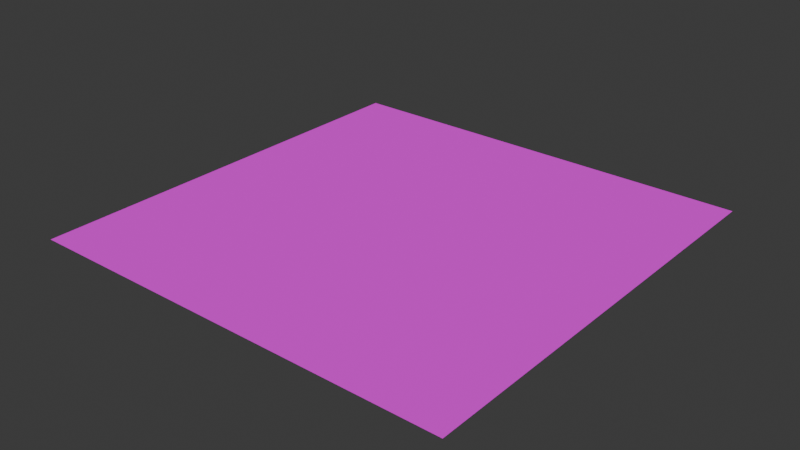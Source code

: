 # Source: Grass.blend  (saved by Blender 4.4.30; exported with 4.5.12 LTS)
import bpy
from mathutils import Matrix  # noqa: F401  (used for matrix-valued properties, if any)

bpy.ops.wm.read_factory_settings(use_empty=True)
scene = bpy.context.scene
scene.name = 'Scene'

# ---- collections
col_collection = bpy.data.collections.new('Collection'); scene.collection.children.link(col_collection)

# ---- images (referenced by path relative to the original .blend; pixels are not part of the script)
import os
ASSET_DIR = os.environ.get("B2B_ASSET_DIR", "")  # directory of the original .blend (textures are referenced by path, not embedded)
HERE = os.path.dirname(os.path.abspath(__file__))  # packed textures are extracted next to this script under _unpacked/

def load_image(name, relpath, width, height, colorspace="sRGB"):
    """Load a texture the original file referenced (path relative to the .blend, or extracted next to this script)."""
    p = next((c for c in (os.path.join(HERE, relpath), os.path.join(ASSET_DIR, relpath)) if relpath and os.path.exists(c)), "")
    if p:
        img = bpy.data.images.load(p, check_existing=True)
        img.name = name
    else:  # same state as the original file: an image datablock whose file is absent (Cycles renders it pink)
        img = bpy.data.images.new(name, width, height)
        img.source = "FILE"
        img.filepath = "//" + (relpath or name)
    img.colorspace_settings.name = colorspace
    return img
img_grass_texture_9_png = load_image('grass_texture_9.png', 'grass_texture_9.png', 1024, 1024, 'sRGB')
img_ramp = load_image('Ramp', 'Ramp_Tile_Template.png', 1024, 1024, 'sRGB')

# ---- materials (node trees are filled in below, after node groups)
mat_grass_002 = bpy.data.materials.new('Grass.002')
mat_grass_002.alpha_threshold = 0.0
mat_grass_002.use_transparent_shadow = False
mat_grass_002.diffuse_color = (0.3872, 0.8, 0.07944, 1.0)
mat_grass_002.line_color = (0.0, 0.0, 0.0, 1.0)
mat_rock_001 = bpy.data.materials.new('Rock.001')
mat_rock_001.use_transparent_shadow = False
mat_beach_001 = bpy.data.materials.new('Beach.001')
mat_beach_001.use_transparent_shadow = False
mat_beach_001.diffuse_color = (1.0, 0.834, 0.1625, 1.0)

# ---- material node trees
mat_grass_002.use_nodes = True; mat_grass_002.node_tree.nodes.clear()
_N = mat_grass_002.node_tree.nodes; _L = mat_grass_002.node_tree.links
n0 = _N.new('ShaderNodeOutputMaterial'); n0.name = 'Material Output'; n0.location = (300, 300)
n1 = _N.new('ShaderNodeBsdfPrincipled'); n1.name = 'Principled BSDF'; n1.location = (10, 300)
n1.distribution = 'GGX'
n1.subsurface_method = 'BURLEY'
n1.inputs[2].default_value = 1.0
n1.inputs[3].default_value = 1.45
n1.inputs[27].default_value = (0.0, 0.0, 0.0, 1.0)
n1.inputs[28].default_value = 1.0
n2 = _N.new('ShaderNodeTexImage'); n2.name = 'Image Texture'; n2.location = (-472, 353)
n2.width = 402
n2.image = img_grass_texture_9_png
_L.new(n1.outputs[0], n0.inputs[0])
_L.new(n2.outputs[0], n1.inputs[0])
n0.is_active_output = True
mat_rock_001.use_nodes = True; mat_rock_001.node_tree.nodes.clear()
_N = mat_rock_001.node_tree.nodes; _L = mat_rock_001.node_tree.links
n0 = _N.new('ShaderNodeOutputMaterial'); n0.name = 'Material Output'; n0.location = (300, 300)
n1 = _N.new('ShaderNodeBsdfPrincipled'); n1.name = 'Principled BSDF'; n1.location = (10, 300)
n1.distribution = 'GGX'
n1.subsurface_method = 'BURLEY'
n1.inputs[0].default_value = (0.1666, 0.1678, 0.1783, 1.0)
n1.inputs[2].default_value = 1.0
n1.inputs[3].default_value = 1.45
n1.inputs[27].default_value = (0.0, 0.0, 0.0, 1.0)
n1.inputs[28].default_value = 1.0
_L.new(n1.outputs[0], n0.inputs[0])
n0.is_active_output = True
mat_beach_001.use_nodes = True; mat_beach_001.node_tree.nodes.clear()
_N = mat_beach_001.node_tree.nodes; _L = mat_beach_001.node_tree.links
n0 = _N.new('ShaderNodeOutputMaterial'); n0.name = 'Material Output'; n0.location = (300, 300)
n1 = _N.new('ShaderNodeBsdfPrincipled'); n1.name = 'Principled BSDF'; n1.location = (10, 300)
n1.distribution = 'GGX'
n1.subsurface_method = 'BURLEY'
n1.inputs[0].default_value = (0.2631, 0.2023, 0.03474, 1.0)
n1.inputs[2].default_value = 1.0
n1.inputs[3].default_value = 1.45
n1.inputs[27].default_value = (0.0, 0.0, 0.0, 1.0)
n1.inputs[28].default_value = 1.0
n2 = _N.new('ShaderNodeTexImage'); n2.name = 'Image Texture'; n2.location = (-434, 432)
n2.image = img_ramp
_L.new(n1.outputs[0], n0.inputs[0])
n0.is_active_output = True

# ---- world
world_world = bpy.data.worlds.new('World'); scene.world = world_world
world_world.use_nodes = True; world_world.node_tree.nodes.clear()
_N = world_world.node_tree.nodes; _L = world_world.node_tree.links
n0 = _N.new('ShaderNodeOutputWorld'); n0.name = 'World Output'; n0.location = (300, 300)
n1 = _N.new('ShaderNodeBackground'); n1.name = 'Background'; n1.location = (10, 300)
n1.inputs[0].default_value = (0.05088, 0.05088, 0.05088, 1.0)
_L.new(n1.outputs[0], n0.inputs[0])
n0.is_active_output = True
world_world.color = (0.05088, 0.05088, 0.05088)
world_world.sun_shadow_jitter_overblur = 0.0

# ---- meshes
me_cube_043 = bpy.data.meshes.new('Cube.043')
me_cube_043.from_pydata([(-0.5, -0.5, 0.0), (-0.5, 0.5, 0.0), (0.5, -0.5, 0.0), (0.5, 0.5, 0.0)], [], [(1, 0, 2, 3)])
me_cube_043.polygons.foreach_set('use_smooth', [True] * 1)
_uv = me_cube_043.uv_layers.new(name='UVMap')
_uv.uv.foreach_set('vector', [0.0, 0.0, 1.0, 7.55e-08, 1.0, 1.0, -7.55e-08, 1.0])
me_cube_043.materials.append(mat_grass_002)
me_cube_043.materials.append(mat_rock_001)
me_cube_043.materials.append(mat_beach_001)
me_cube_043.use_remesh_preserve_volume = False
me_cube_043.use_remesh_preserve_attributes = False
me_cube_043.use_mirror_vertex_groups = False
me_cube_043.update()

# ---- objects
ob_3_grass_col = bpy.data.objects.new('3_Grass-col', me_cube_043)

# ---- transforms, parenting, visibility, modifiers, constraints
ob_3_grass_col.location = (0.0, 0.0, 0.0)
ob_3_grass_col.lock_rotations_4d = False
ob_3_grass_col.empty_display_type = 'ARROWS'
ob_3_grass_col.lineart.crease_threshold = 0.0

# ---- collection membership
col_collection.objects.link(ob_3_grass_col)

# ---- scene / render settings (as saved in the file)
scene.frame_start = 1; scene.frame_end = 250; scene.frame_set(1)
scene.render.engine = 'BLENDER_EEVEE_NEXT'
bpy.context.view_layer.update()

# ---- added for rendering (the .blend has no active camera and no usable light): camera, sun
cam_auto = bpy.data.cameras.new('AutoCamera')
cam_auto.lens = 50.0
cam_auto.sensor_width = 36.0
cam_auto.clip_end = 1000.0
ob_auto_camera = bpy.data.objects.new('AutoCamera', cam_auto)
scene.collection.objects.link(ob_auto_camera)
ob_auto_camera.location = (1.30847, -1.57016, 1.04677)
ob_auto_camera.rotation_euler = (1.09748, -7.21219e-08, 0.694738)
scene.camera = ob_auto_camera
light_auto_sun = bpy.data.lights.new('AutoSun', 'SUN')
light_auto_sun.energy = 3.0
light_auto_sun.angle = 0.0523599
ob_auto_sun = bpy.data.objects.new('AutoSun', light_auto_sun)
scene.collection.objects.link(ob_auto_sun)
ob_auto_sun.rotation_euler = (0.872665, 0.174533, 0.523599)
bpy.context.view_layer.update()
